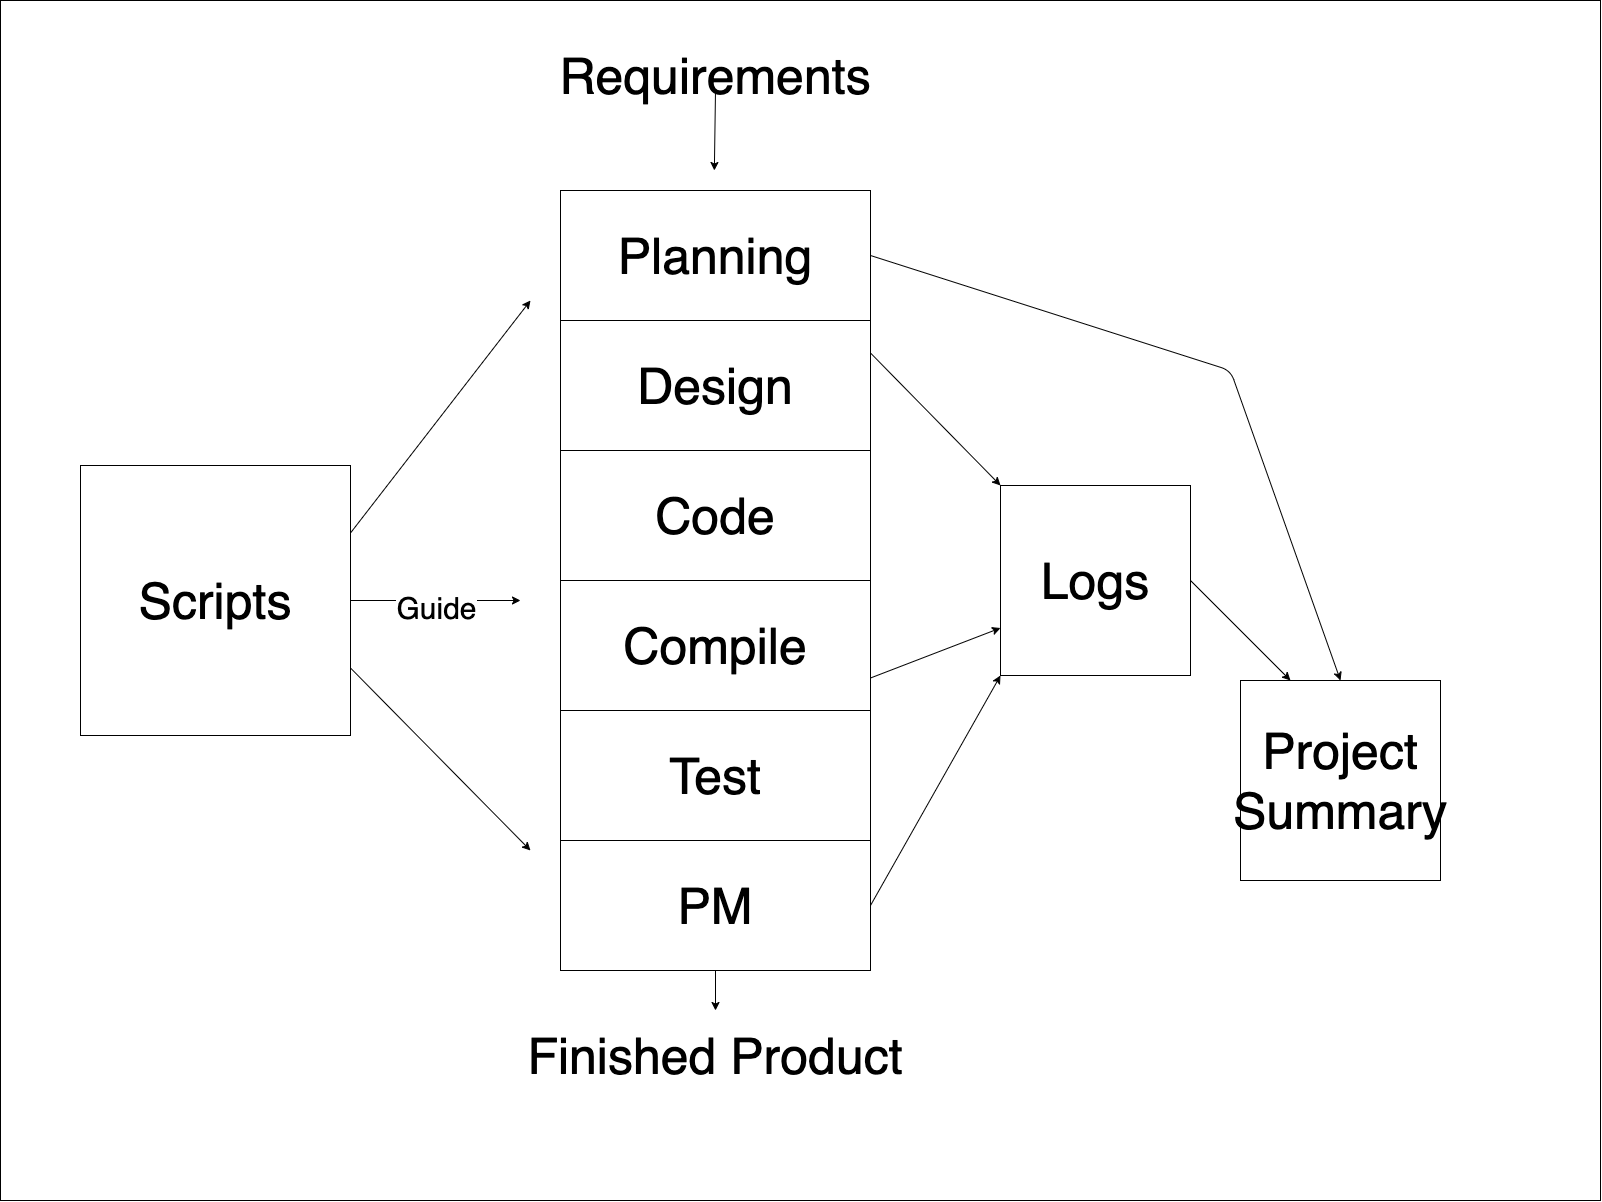

The diagram above was exported from draw.io. Its source (the exported page's mxGraphModel, read from the mxfile embedded in the PNG):
<mxGraphModel dx="1349" dy="2220" grid="1" gridSize="10" guides="1" tooltips="1" connect="1" arrows="1" fold="1" page="1" pageScale="1" pageWidth="1600" pageHeight="1200" background="none" math="0" shadow="0">
  <root>
    <mxCell id="0" />
    <mxCell id="1" parent="0" />
    <mxCell id="34" value="" style="rounded=0;whiteSpace=wrap;html=1;fontSize=50;" vertex="1" parent="1">
      <mxGeometry width="1600" height="1200" as="geometry" />
    </mxCell>
    <mxCell id="19" style="edgeStyle=none;html=1;exitX=1;exitY=0.25;exitDx=0;exitDy=0;fontSize=50;" edge="1" parent="1" source="2">
      <mxGeometry relative="1" as="geometry">
        <mxPoint x="530" y="300" as="targetPoint" />
      </mxGeometry>
    </mxCell>
    <mxCell id="20" style="edgeStyle=none;html=1;exitX=1;exitY=0.75;exitDx=0;exitDy=0;fontSize=50;" edge="1" parent="1" source="2">
      <mxGeometry relative="1" as="geometry">
        <mxPoint x="530" y="850" as="targetPoint" />
      </mxGeometry>
    </mxCell>
    <mxCell id="21" value="&lt;font style=&quot;font-size: 30px&quot;&gt;Guide&lt;/font&gt;" style="edgeStyle=none;html=1;exitX=1;exitY=0.5;exitDx=0;exitDy=0;fontSize=50;" edge="1" parent="1" source="2">
      <mxGeometry relative="1" as="geometry">
        <mxPoint x="520" y="600" as="targetPoint" />
      </mxGeometry>
    </mxCell>
    <mxCell id="2" value="&lt;font style=&quot;font-size: 50px&quot;&gt;Scripts&lt;/font&gt;" style="whiteSpace=wrap;html=1;aspect=fixed;" vertex="1" parent="1">
      <mxGeometry x="80" y="465" width="270" height="270" as="geometry" />
    </mxCell>
    <mxCell id="18" value="" style="group" vertex="1" connectable="0" parent="1">
      <mxGeometry x="560" y="190" width="310" height="780" as="geometry" />
    </mxCell>
    <mxCell id="11" value="Design" style="rounded=0;whiteSpace=wrap;html=1;fontSize=50;" vertex="1" parent="18">
      <mxGeometry y="130" width="310" height="130" as="geometry" />
    </mxCell>
    <mxCell id="12" value="Code" style="rounded=0;whiteSpace=wrap;html=1;fontSize=50;" vertex="1" parent="18">
      <mxGeometry y="260" width="310" height="130" as="geometry" />
    </mxCell>
    <mxCell id="13" value="Compile" style="rounded=0;whiteSpace=wrap;html=1;fontSize=50;" vertex="1" parent="18">
      <mxGeometry y="390" width="310" height="130" as="geometry" />
    </mxCell>
    <mxCell id="14" value="Test" style="rounded=0;whiteSpace=wrap;html=1;fontSize=50;" vertex="1" parent="18">
      <mxGeometry y="520" width="310" height="130" as="geometry" />
    </mxCell>
    <mxCell id="15" value="PM" style="rounded=0;whiteSpace=wrap;html=1;fontSize=50;" vertex="1" parent="18">
      <mxGeometry y="650" width="310" height="130" as="geometry" />
    </mxCell>
    <mxCell id="17" value="Planning" style="rounded=0;whiteSpace=wrap;html=1;fontSize=50;" vertex="1" parent="18">
      <mxGeometry width="310" height="130" as="geometry" />
    </mxCell>
    <mxCell id="23" style="edgeStyle=none;html=1;exitX=0.5;exitY=1;exitDx=0;exitDy=0;fontSize=50;" edge="1" parent="1" source="22">
      <mxGeometry relative="1" as="geometry">
        <mxPoint x="713.8571428571431" y="170" as="targetPoint" />
      </mxGeometry>
    </mxCell>
    <mxCell id="22" value="Requirements" style="text;html=1;strokeColor=none;fillColor=none;align=center;verticalAlign=middle;whiteSpace=wrap;rounded=0;fontSize=50;" vertex="1" parent="1">
      <mxGeometry x="560" y="60" width="310" height="30" as="geometry" />
    </mxCell>
    <mxCell id="24" value="Finished Product" style="text;html=1;strokeColor=none;fillColor=none;align=center;verticalAlign=middle;whiteSpace=wrap;rounded=0;fontSize=50;" vertex="1" parent="1">
      <mxGeometry x="500" y="1040" width="430" height="30" as="geometry" />
    </mxCell>
    <mxCell id="26" style="edgeStyle=none;html=1;exitX=0.5;exitY=1;exitDx=0;exitDy=0;fontSize=50;" edge="1" parent="1" source="15">
      <mxGeometry relative="1" as="geometry">
        <mxPoint x="715" y="1010" as="targetPoint" />
      </mxGeometry>
    </mxCell>
    <mxCell id="29" style="edgeStyle=none;html=1;exitX=1;exitY=0.5;exitDx=0;exitDy=0;entryX=0.25;entryY=0;entryDx=0;entryDy=0;fontSize=50;" edge="1" parent="1" source="27" target="28">
      <mxGeometry relative="1" as="geometry" />
    </mxCell>
    <mxCell id="27" value="&lt;font style=&quot;font-size: 50px&quot;&gt;Logs&lt;/font&gt;" style="whiteSpace=wrap;html=1;aspect=fixed;" vertex="1" parent="1">
      <mxGeometry x="1000" y="485" width="190" height="190" as="geometry" />
    </mxCell>
    <mxCell id="28" value="&lt;font style=&quot;font-size: 50px&quot;&gt;Project Summary&lt;/font&gt;" style="whiteSpace=wrap;html=1;aspect=fixed;" vertex="1" parent="1">
      <mxGeometry x="1240" y="680" width="200" height="200" as="geometry" />
    </mxCell>
    <mxCell id="30" style="edgeStyle=none;html=1;exitX=1;exitY=0.5;exitDx=0;exitDy=0;entryX=0.5;entryY=0;entryDx=0;entryDy=0;fontSize=50;" edge="1" parent="1" source="17" target="28">
      <mxGeometry relative="1" as="geometry">
        <Array as="points">
          <mxPoint x="1230" y="370" />
        </Array>
      </mxGeometry>
    </mxCell>
    <mxCell id="31" style="edgeStyle=none;html=1;exitX=1;exitY=0.5;exitDx=0;exitDy=0;entryX=0;entryY=1;entryDx=0;entryDy=0;fontSize=50;" edge="1" parent="1" source="15" target="27">
      <mxGeometry relative="1" as="geometry" />
    </mxCell>
    <mxCell id="32" style="edgeStyle=none;html=1;exitX=1;exitY=0.75;exitDx=0;exitDy=0;entryX=0;entryY=0.75;entryDx=0;entryDy=0;fontSize=50;" edge="1" parent="1" source="13" target="27">
      <mxGeometry relative="1" as="geometry" />
    </mxCell>
    <mxCell id="33" style="edgeStyle=none;html=1;exitX=1;exitY=0.25;exitDx=0;exitDy=0;entryX=0;entryY=0;entryDx=0;entryDy=0;fontSize=50;" edge="1" parent="1" source="11" target="27">
      <mxGeometry relative="1" as="geometry" />
    </mxCell>
  </root>
</mxGraphModel>